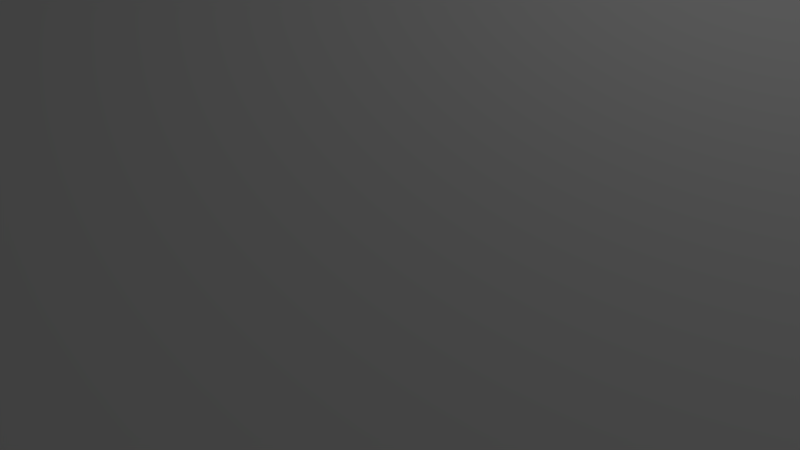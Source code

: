 # Source: Anisotropic.blend  (saved by Blender 2.77.3; exported with 4.5.12 LTS)
import bpy
from mathutils import Matrix  # noqa: F401  (used for matrix-valued properties, if any)

bpy.ops.wm.read_factory_settings(use_empty=True)
scene = bpy.context.scene
scene.name = 'main_scene'

# ---- collections
col_collection_1 = bpy.data.collections.new('Collection 1'); scene.collection.children.link(col_collection_1)

# ---- materials (node trees are filled in below, after node groups)
mat_material = bpy.data.materials.new('Material')
mat_material.alpha_threshold = 0.0
mat_material.use_transparent_shadow = False
mat_material.roughness = 0.5
mat_material.specular_intensity = 0.0
mat_material.line_color = (0.0, 0.0, 0.0, 1.0)

# ---- material node trees

# ---- world
world_world = bpy.data.worlds.new('World'); scene.world = world_world
world_world.color = (0.05088, 0.05088, 0.05088)
world_world.use_sun_shadow = False
world_world.sun_shadow_jitter_overblur = 0.0
world_world.cycles.sampling_method = 'MANUAL'

# ---- cameras
cam_camera = bpy.data.cameras.new('Camera')
cam_camera.clip_end = 100.0
cam_camera.lens = 35.0
cam_camera.sensor_width = 32.0
cam_camera.sensor_height = 18.0
cam_camera.ortho_scale = 7.314
cam_camera.dof.focus_distance = 0.0
cam_camera.dof.aperture_fstop = 128.0

# ---- lights
light_lamp = bpy.data.lights.new('Lamp', 'POINT')
light_lamp.transmission_factor = 0.0
light_lamp.cutoff_distance = 30.0
light_lamp.energy = 100.0
light_lamp.shadow_buffer_clip_start = 1.001
light_lamp.shadow_soft_size = 0.1
light_lamp.shadow_maximum_resolution = 0.006
light_lamp.use_absolute_resolution = True

# ---- meshes
me_cube = bpy.data.meshes.new('Cube')
me_cube.from_pydata([(6.0, 6.0, 0.0), (6.0, -6.0, 0.0), (-6.0, -6.0, 0.0), (-6.0, 6.0, 0.0)], [], [(0, 3, 2, 1)])
_uv = me_cube.uv_layers.new(name='UVMap')
_uv.uv.foreach_set('vector', [1.0, 1.0, 1.891e-07, 1.0, 0.0, 5.2e-07, 1.0, 0.0])
me_cube.materials.append(mat_material)
me_cube.use_remesh_preserve_volume = False
me_cube.use_remesh_preserve_attributes = False
me_cube.use_mirror_vertex_groups = False
me_cube.update()

# ---- objects
ob_empty = bpy.data.objects.new('Empty', None)
ob_camera = bpy.data.objects.new('Camera', cam_camera)
ob_cube = bpy.data.objects.new('Cube', me_cube)
ob_lamp = bpy.data.objects.new('Lamp', light_lamp)

# ---- transforms, parenting, visibility, modifiers, constraints
ob_empty.location = (0.0, 0.0, 0.0)
ob_empty.empty_image_offset = (0.0, 0.0)
ob_empty.lineart.crease_threshold = 0.0
ob_camera.parent = ob_empty
ob_camera.location = (0.0, -7.508, 5.344)
ob_camera.rotation_euler = (0.6981, 0.0, 0.0)
ob_camera.lock_rotations_4d = False
ob_camera.empty_display_type = 'ARROWS'
ob_camera.color = (0.0, 0.0, 0.0, 0.0)
ob_camera.display_type = 'WIRE'
ob_camera.lineart.crease_threshold = 0.0
ob_cube.location = (0.0, 0.0, 0.0)
ob_cube.lock_rotations_4d = False
ob_cube.empty_display_type = 'ARROWS'
ob_cube.lineart.crease_threshold = 0.0
ob_lamp.location = (4.076, 1.005, 5.904)
ob_lamp.rotation_euler = (0.6503, 0.05522, 1.866)
ob_lamp.lock_rotations_4d = False
ob_lamp.empty_display_type = 'ARROWS'
ob_lamp.color = (0.0, 0.0, 0.0, 0.0)
ob_lamp.lineart.crease_threshold = 0.0

# ---- collection membership
col_collection_1.objects.link(ob_empty)
col_collection_1.objects.link(ob_camera)
col_collection_1.objects.link(ob_cube)
col_collection_1.objects.link(ob_lamp)

# ---- scene / render settings (as saved in the file)
scene.camera = ob_camera
scene.frame_start = 1; scene.frame_end = 250; scene.frame_set(1)
scene.render.engine = 'BLENDER_EEVEE_NEXT'
scene.render.resolution_percentage = 50
scene.render.dither_intensity = 0.0
scene.cycles.use_denoising = False
scene.cycles.samples = 128
scene.cycles.sampling_pattern = 'TABULATED_SOBOL'
scene.cycles.light_sampling_threshold = 0.0
scene.cycles.use_adaptive_sampling = False
scene.cycles.use_light_tree = False
scene.cycles.blur_glossy = 0.0
scene.cycles.sample_clamp_indirect = 0.0
scene.view_settings.view_transform = 'Standard'
bpy.context.view_layer.update()
